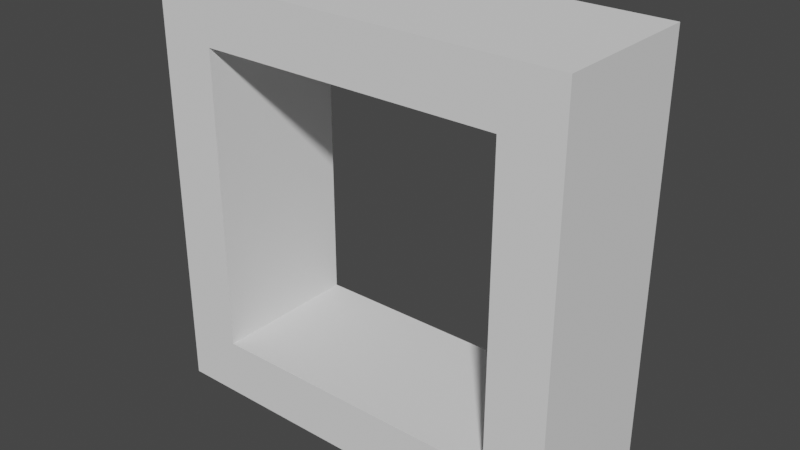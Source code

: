 # Source: emptyrectangle.blend  (saved by Blender 3.3.6; exported with 4.5.12 LTS)
import bpy
from mathutils import Matrix  # noqa: F401  (used for matrix-valued properties, if any)

bpy.ops.wm.read_factory_settings(use_empty=True)
scene = bpy.context.scene
scene.name = 'Scene'

# ---- collections
col_collection = bpy.data.collections.new('Collection'); scene.collection.children.link(col_collection)

# ---- world
world_world = bpy.data.worlds.new('World'); scene.world = world_world
world_world.use_nodes = True; world_world.node_tree.nodes.clear()
_N = world_world.node_tree.nodes; _L = world_world.node_tree.links
n0 = _N.new('ShaderNodeOutputWorld'); n0.name = 'World Output'; n0.location = (300, 300)
n1 = _N.new('ShaderNodeBackground'); n1.name = 'Background'; n1.location = (10, 300)
n1.inputs[0].default_value = (0.05088, 0.05088, 0.05088, 1.0)
_L.new(n1.outputs[0], n0.inputs[0])
n0.is_active_output = True
world_world.color = (0.05088, 0.05088, 0.05088)
world_world.use_sun_shadow = False
world_world.sun_shadow_jitter_overblur = 0.0

# ---- meshes
me_cube_001 = bpy.data.meshes.new('Cube.001')
me_cube_001.from_pydata([(-1.999, -0.9923, -1.999), (-1.999, -0.9923, 1.999), (-1.999, 0.9923, -1.999), (-1.999, 0.9923, 1.999), (1.999, -0.9923, -1.999), (1.999, -0.9923, 1.999), (1.999, 0.9923, -1.999), (1.999, 0.9923, 1.999), (-2.76, -0.9923, -2.76), (-2.76, -0.9923, 2.76), (-2.76, 0.9923, 2.76), (-2.76, 0.9923, -2.76), (2.76, 0.9923, -2.76), (2.76, 0.9923, 2.76), (2.76, -0.9923, 2.76), (2.76, -0.9923, -2.76)], [], [(8, 9, 10, 11), (6, 4, 5, 7), (12, 13, 14, 15), (3, 7, 5, 1), (11, 12, 15, 8), (13, 10, 9, 14), (0, 1, 9, 8), (3, 2, 11, 10), (2, 6, 12, 11), (7, 3, 10, 13), (6, 7, 13, 12), (5, 4, 15, 14), (4, 0, 8, 15), (1, 5, 14, 9), (6, 2, 0, 4), (0, 2, 3, 1)])
_uv = me_cube_001.uv_layers.new(name='UVMap')
_uv.uv.foreach_set('vector', [0.375, 0.0, 0.625, 0.0, 0.625, 0.25, 0.375, 0.25, 0.4095, 0.4655, 0.4095, 0.7845, 0.5905, 0.7845, 0.5905, 0.4655, 0.375, 0.5, 0.625, 0.5, 0.625, 0.75, 0.375, 0.75, 0.5905, 0.2845, 0.5905, 0.4655, 0.5905, 0.7845, 0.5905, 0.9655, 0.125, 0.5, 0.375, 0.5, 0.375, 0.75, 0.125, 0.75, 0.625, 0.5, 0.875, 0.5, 0.875, 0.75, 0.625, 0.75, 0.4095, 0.9655, 0.5905, 0.9655, 0.625, 1.0, 0.375, 1.0, 0.5905, 0.2845, 0.4095, 0.2845, 0.375, 0.25, 0.625, 0.25, 0.4095, 0.2845, 0.4095, 0.4655, 0.375, 0.5, 0.375, 0.25, 0.5905, 0.4655, 0.5905, 0.2845, 0.625, 0.25, 0.625, 0.5, 0.4095, 0.4655, 0.5905, 0.4655, 0.625, 0.5, 0.375, 0.5, 0.5905, 0.7845, 0.4095, 0.7845, 0.375, 0.75, 0.625, 0.75, 0.4095, 0.7845, 0.4095, 0.9655, 0.375, 1.0, 0.375, 0.75, 0.5905, 0.9655, 0.5905, 0.7845, 0.625, 0.75, 0.625, 1.0, 0.4095, 0.4655, 0.4095, 0.2845, 0.4095, 0.9655, 0.4095, 0.7845, 0.4095, 0.9655, 0.4095, 0.2845, 0.5905, 0.2845, 0.5905, 0.9655])
me_cube_001.update()

# ---- objects
ob_cube = bpy.data.objects.new('Cube', me_cube_001)

# ---- transforms, parenting, visibility, modifiers, constraints
ob_cube.location = (0.0, 0.0, 0.0)

# ---- collection membership
col_collection.objects.link(ob_cube)

# ---- scene / render settings (as saved in the file)
scene.frame_start = 1; scene.frame_end = 250; scene.frame_set(1)
scene.render.engine = 'BLENDER_EEVEE_NEXT'
scene.cycles.sampling_pattern = 'TABULATED_SOBOL'
scene.cycles.use_light_tree = False
scene.view_settings.view_transform = 'Filmic'
bpy.context.view_layer.update()

# ---- added for rendering (the .blend has no active camera and no usable light): camera, sun
cam_auto = bpy.data.cameras.new('AutoCamera')
cam_auto.lens = 50.0
cam_auto.sensor_width = 36.0
cam_auto.clip_end = 1000.0
ob_auto_camera = bpy.data.objects.new('AutoCamera', cam_auto)
scene.collection.objects.link(ob_auto_camera)
ob_auto_camera.location = (7.45346, -8.94416, 5.96277)
ob_auto_camera.rotation_euler = (1.09748, -7.21219e-08, 0.694738)
scene.camera = ob_auto_camera
light_auto_sun = bpy.data.lights.new('AutoSun', 'SUN')
light_auto_sun.energy = 3.0
light_auto_sun.angle = 0.0523599
ob_auto_sun = bpy.data.objects.new('AutoSun', light_auto_sun)
scene.collection.objects.link(ob_auto_sun)
ob_auto_sun.rotation_euler = (0.872665, 0.174533, 0.523599)
bpy.context.view_layer.update()
